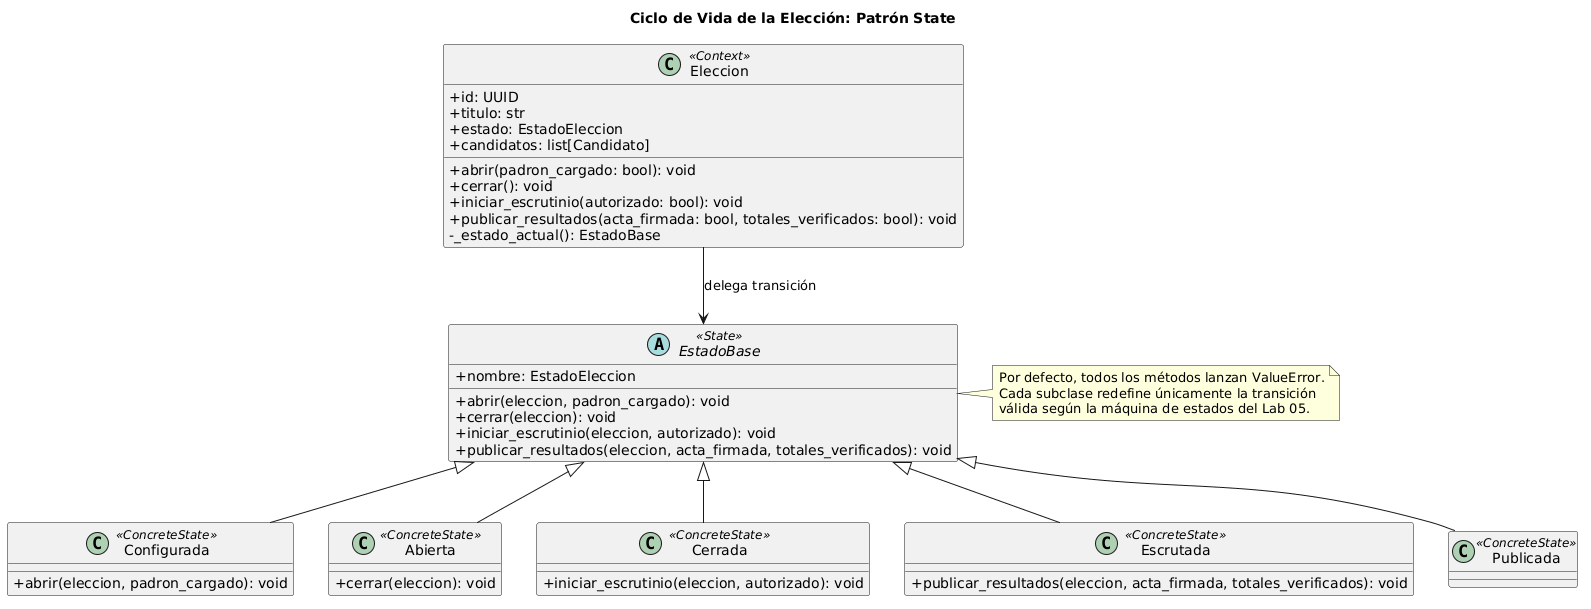

The diagram above was rendered by PlantUML. Its source (embedded in the PNG):
@startuml estados
skinparam classAttributeIconSize 0
skinparam shadowing false
title Ciclo de Vida de la Elección: Patrón State

class Eleccion <<Context>> {
    +id: UUID
    +titulo: str
    +estado: EstadoEleccion
    +candidatos: list[Candidato]
    +abrir(padron_cargado: bool): void
    +cerrar(): void
    +iniciar_escrutinio(autorizado: bool): void
    +publicar_resultados(acta_firmada: bool, totales_verificados: bool): void
    -_estado_actual(): EstadoBase
}

abstract class EstadoBase <<State>> {
    +nombre: EstadoEleccion
    +abrir(eleccion, padron_cargado): void
    +cerrar(eleccion): void
    +iniciar_escrutinio(eleccion, autorizado): void
    +publicar_resultados(eleccion, acta_firmada, totales_verificados): void
}

class Configurada <<ConcreteState>> {
    +abrir(eleccion, padron_cargado): void
}

class Abierta <<ConcreteState>> {
    +cerrar(eleccion): void
}

class Cerrada <<ConcreteState>> {
    +iniciar_escrutinio(eleccion, autorizado): void
}

class Escrutada <<ConcreteState>> {
    +publicar_resultados(eleccion, acta_firmada, totales_verificados): void
}

class Publicada <<ConcreteState>>

Eleccion --> EstadoBase : delega transición
EstadoBase <|-- Configurada
EstadoBase <|-- Abierta
EstadoBase <|-- Cerrada
EstadoBase <|-- Escrutada
EstadoBase <|-- Publicada

note right of EstadoBase
  Por defecto, todos los métodos lanzan ValueError.
  Cada subclase redefine únicamente la transición
  válida según la máquina de estados del Lab 05.
end note
@enduml